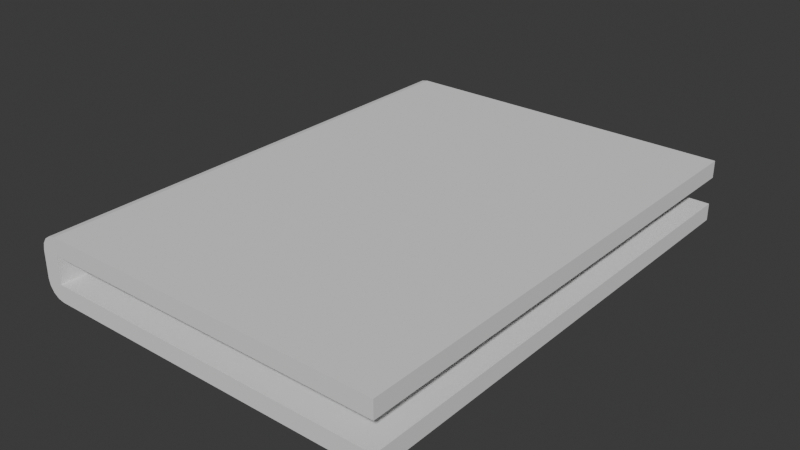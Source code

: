 # Source: grimoire1.blend  (saved by Blender 4.2.66; exported with 4.5.12 LTS)
import bpy
from mathutils import Matrix  # noqa: F401  (used for matrix-valued properties, if any)

bpy.ops.wm.read_factory_settings(use_empty=True)
scene = bpy.context.scene
scene.name = 'Scene'

# ---- collections
col_collection = bpy.data.collections.new('Collection'); scene.collection.children.link(col_collection)

# ---- world
world_world = bpy.data.worlds.new('World'); scene.world = world_world
world_world.use_nodes = True; world_world.node_tree.nodes.clear()
_N = world_world.node_tree.nodes; _L = world_world.node_tree.links
n0 = _N.new('ShaderNodeOutputWorld'); n0.name = 'World Output'; n0.location = (300, 300)
n1 = _N.new('ShaderNodeBackground'); n1.name = 'Background'; n1.location = (10, 300)
n1.inputs[0].default_value = (0.05088, 0.05088, 0.05088, 1.0)
_L.new(n1.outputs[0], n0.inputs[0])
n0.is_active_output = True
world_world.color = (0.05088, 0.05088, 0.05088)
world_world.sun_shadow_jitter_overblur = 0.0

# ---- meshes
me_plane_004 = bpy.data.meshes.new('Plane.004')
me_plane_004.from_pydata([(-0.09999, -0.1, 1e-05), (0.1, -0.1, -0.01), (0.1, -0.1, 1e-05), (-0.09999, 0.1, 1e-05), (0.1, 0.1, -0.01), (0.1, 0.1, 1e-05), (-0.09999, -0.1, 0.01592), (0.1, -0.1, 0.02593), (0.1, -0.1, 0.01592), (-0.09999, 0.1, 0.01592), (0.1, 0.1, 0.02593), (0.1, 0.1, 0.01592), (-0.11, -0.1, 0.0001335), (-0.09987, -0.1, -0.01), (-0.1028, -0.1, -0.002835), (-0.1092, -0.1, -0.003744), (-0.107, -0.1, -0.007032), (-0.1037, -0.1, -0.009229), (-0.09987, 0.1, -0.01), (-0.11, 0.1, 0.0001335), (-0.1028, 0.1, -0.002835), (-0.1037, 0.1, -0.009229), (-0.107, 0.1, -0.007032), (-0.1092, 0.1, -0.003744), (-0.09987, -0.1, 0.02593), (-0.11, -0.1, 0.01579), (-0.1028, -0.1, 0.01876), (-0.1037, -0.1, 0.02516), (-0.107, -0.1, 0.02296), (-0.1092, -0.1, 0.01967), (-0.11, 0.1, 0.01579), (-0.09987, 0.1, 0.02593), (-0.1028, 0.1, 0.01876), (-0.1092, 0.1, 0.01967), (-0.107, 0.1, 0.02296), (-0.1037, 0.1, 0.02516)], [], [(4, 18, 20, 3, 5), (1, 4, 5, 2), (20, 19, 30, 32, 9, 3), (32, 31, 10, 11, 9), (10, 7, 8, 11), (31, 24, 7, 10), (18, 4, 1, 13), (3, 0, 2, 5), (14, 13, 1, 2, 0), (7, 24, 26, 6, 8), (9, 11, 8, 6), (0, 3, 9, 6), (0, 6, 26, 25, 12, 14), (12, 15, 14), (15, 16, 14), (16, 17, 14), (17, 13, 14), (18, 21, 20), (21, 22, 20), (22, 23, 20), (23, 19, 20), (24, 27, 26), (27, 28, 26), (28, 29, 26), (29, 25, 26), (30, 33, 32), (33, 34, 32), (34, 35, 32), (35, 31, 32), (18, 13, 17, 21), (21, 17, 16, 22), (22, 16, 15, 23), (23, 15, 12, 19), (24, 31, 35, 27), (27, 35, 34, 28), (28, 34, 33, 29), (29, 33, 30, 25), (12, 25, 30, 19)])
_uv = me_plane_004.uv_layers.new(name='UVMap')
_uv.uv.foreach_set('vector', [1.0, 1.0, 0.04825, 1.0, 0.0, 1.0, 0.0, 1.0, 1.0, 1.0, 1.0, 0.0, 1.0, 1.0, 1.0, 1.0, 1.0, 0.0, 0.0, 1.0, 0.0, 1.0, 0.0, 1.0, 0.0, 1.0, 0.0, 1.0, 0.0, 1.0, 0.0, 1.0, 0.04825, 1.0, 1.0, 1.0, 1.0, 1.0, 0.0, 1.0, 1.0, 1.0, 1.0, 0.0, 1.0, 0.0, 1.0, 1.0, 0.04825, 1.0, 0.04825, 0.0, 1.0, 0.0, 1.0, 1.0, 0.04825, 1.0, 1.0, 1.0, 1.0, 0.0, 0.04825, 0.0, 0.0, 1.0, 0.0, 0.0, 1.0, 0.0, 1.0, 1.0, 0.0, 0.0, 0.04825, 0.0, 1.0, 0.0, 1.0, 0.0, 0.0, 0.0, 1.0, 0.0, 0.04825, 0.0, 0.0, 0.0, 0.0, 0.0, 1.0, 0.0, 0.0, 1.0, 1.0, 1.0, 1.0, 0.0, 0.0, 0.0, 0.0, 0.0, 0.0, 1.0, 0.0, 1.0, 0.0, 0.0, 0.0, 0.0, 0.0, 0.0, 0.0, 0.0, 0.0, 0.0, 0.0, 0.0, 0.0, 0.0, 0.0, 0.0, 0.0, 0.0, 0.0, 0.0, 0.0, 0.0, 0.0, 0.0, 0.0, 0.0, 0.0, 0.0, 0.0, 0.0, 0.0, 0.0, 0.0, 0.0, 0.0, 0.0, 0.0, 0.0, 0.04825, 1.0, 0.02979, 1.0, 0.0, 1.0, 0.02979, 1.0, 0.01413, 1.0, 0.0, 1.0, 0.01413, 1.0, 0.003673, 1.0, 0.0, 1.0, 0.003673, 1.0, 0.0, 1.0, 0.0, 1.0, 0.04825, 0.0, 0.02979, 0.0, 0.0, 0.0, 0.02979, 0.0, 0.01413, 0.0, 0.0, 0.0, 0.01413, 0.0, 0.003673, 0.0, 0.0, 0.0, 0.003673, 0.0, 0.0, 0.0, 0.0, 0.0, 0.0, 1.0, 0.0, 1.0, 0.0, 1.0, 0.0, 1.0, 0.0, 1.0, 0.0, 1.0, 0.0, 1.0, 0.0, 1.0, 0.0, 1.0, 0.0, 1.0, 0.0, 1.0, 0.0, 1.0, 0.04825, 1.0, 0.04825, 0.0, 0.02979, 0.0, 0.02979, 1.0, 0.02979, 1.0, 0.02979, 0.0, 0.0, 0.0, 0.0, 1.0, 0.0, 1.0, 0.0, 0.0, 0.0, 0.0, 0.0, 1.0, 0.0, 1.0, 0.0, 0.0, 0.0, 0.0, 0.0, 1.0, 0.04825, 0.0, 0.04825, 1.0, 0.02979, 1.0, 0.02979, 0.0, 0.02979, 0.0, 0.02979, 1.0, 0.0, 1.0, 0.0, 0.0, 0.0, 0.0, 0.0, 1.0, 0.0, 1.0, 0.0, 0.0, 0.0, 0.0, 0.0, 1.0, 0.0, 1.0, 0.0, 0.0, 0.0, 0.0, 0.0, 0.0, 0.0, 1.0, 0.0, 1.0])
me_plane_004.update()
arm_armature = bpy.data.armatures.new('Armature')  # bones are not reproduced

# ---- objects
ob_plane = bpy.data.objects.new('Plane', me_plane_004)
ob_armature = bpy.data.objects.new('Armature', arm_armature)

# ---- transforms, parenting, visibility, modifiers, constraints
ob_plane.parent = ob_armature
ob_plane.matrix_parent_inverse = Matrix(((1.344e-06, -0.0, -17.8, -0.1055), (-0.0, 17.8, -0.0, -1.417e-08), (17.8, -0.0, 1.344e-06, 1.854), (-0.0, -0.0, -0.0, 1.0)))
ob_plane.location = (0.0, 0.0, 0.0)
ob_plane.scale = (1.0, 1.414, 1.0)
_vg = ob_plane.vertex_groups.new(name='back_cover')
_vg.add([0, 1, 2, 3, 4, 5, 13, 14, 16, 17, 18, 20, 21, 22], 1.0, 'REPLACE')
_vg = ob_plane.vertex_groups.new(name='spine')
_vg.add([0, 3, 6, 9, 12, 14, 15, 16, 19, 20, 22, 23, 25, 26, 28, 29, 30, 32, 33, 34], 1.0, 'REPLACE')
_vg = ob_plane.vertex_groups.new(name='top_cover')
_vg.add([6, 7, 8, 9, 10, 11, 24, 26, 27, 28, 31, 32, 34, 35], 1.0, 'REPLACE')
_vg = ob_plane.vertex_groups.new(name='control_book')
_m = ob_plane.modifiers.new('Armature', 'ARMATURE')
_m = ob_plane.modifiers.new('Armature.001', 'ARMATURE')
_m = ob_plane.modifiers.new('Armature.002', 'ARMATURE')
_m = ob_plane.modifiers.new('Armature.003', 'ARMATURE')
_m.object = ob_armature
ob_armature.location = (-0.1042, 7.963e-10, -0.005927)
ob_armature.rotation_euler = (-0.0, 1.571, 0.0)
ob_armature.scale = (0.05618, 0.05618, 0.05618)
ob_armature.show_name = True
ob_armature.show_axis = True

# ---- collection membership
col_collection.objects.link(ob_plane)
col_collection.objects.link(ob_armature)

# ---- scene / render settings (as saved in the file)
scene.frame_start = 1; scene.frame_end = 250; scene.frame_set(7)
scene.render.engine = 'BLENDER_EEVEE_NEXT'
bpy.context.view_layer.update()

# ---- added for rendering (the .blend has no active camera and no usable light): camera, sun
cam_auto = bpy.data.cameras.new('AutoCamera')
cam_auto.lens = 50.0
cam_auto.sensor_width = 36.0
cam_auto.clip_end = 1000.0
ob_auto_camera = bpy.data.objects.new('AutoCamera', cam_auto)
scene.collection.objects.link(ob_auto_camera)
ob_auto_camera.location = (0.322596, -0.393115, 0.270041)
ob_auto_camera.rotation_euler = (1.09748, -7.21219e-08, 0.694738)
scene.camera = ob_auto_camera
light_auto_sun = bpy.data.lights.new('AutoSun', 'SUN')
light_auto_sun.energy = 3.0
light_auto_sun.angle = 0.0523599
ob_auto_sun = bpy.data.objects.new('AutoSun', light_auto_sun)
scene.collection.objects.link(ob_auto_sun)
ob_auto_sun.rotation_euler = (0.872665, 0.174533, 0.523599)
bpy.context.view_layer.update()
